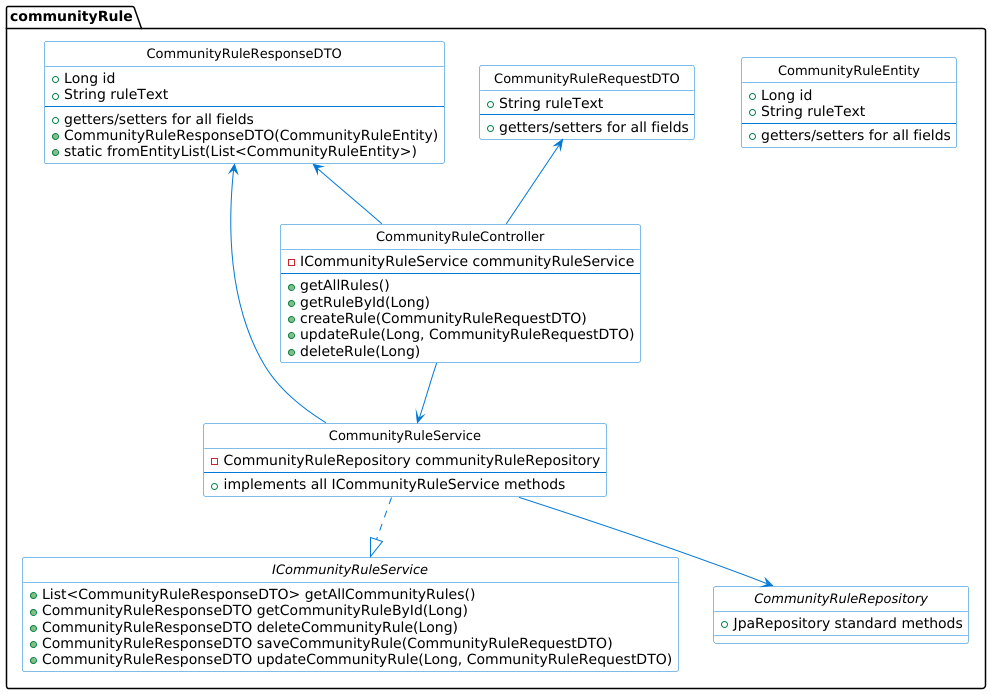

The diagram above was rendered by PlantUML. Its source (embedded in the PNG):
@startuml

' Configuración general
skinparam class {
    BackgroundColor White
    ArrowColor #0078D7
    BorderColor #0078D7
    FontSize 13
}
hide circle
hide empty fields

package "communityRule" {
    class CommunityRuleEntity {
        + Long id
        + String ruleText
        --
        + getters/setters for all fields
    }

    class CommunityRuleRequestDTO {
        + String ruleText
        --
        + getters/setters for all fields
    }

    class CommunityRuleResponseDTO {
        + Long id
        + String ruleText
        --
        + getters/setters for all fields
        + CommunityRuleResponseDTO(CommunityRuleEntity)
        + static fromEntityList(List<CommunityRuleEntity>)
    }

    interface ICommunityRuleService {
        + List<CommunityRuleResponseDTO> getAllCommunityRules()
        + CommunityRuleResponseDTO getCommunityRuleById(Long)
        + CommunityRuleResponseDTO deleteCommunityRule(Long)
        + CommunityRuleResponseDTO saveCommunityRule(CommunityRuleRequestDTO)
        + CommunityRuleResponseDTO updateCommunityRule(Long, CommunityRuleRequestDTO)
    }

    class CommunityRuleService {
        - CommunityRuleRepository communityRuleRepository
        --
        + implements all ICommunityRuleService methods
    }

    class CommunityRuleController {
        - ICommunityRuleService communityRuleService
        --
        + getAllRules()
        + getRuleById(Long)
        + createRule(CommunityRuleRequestDTO)
        + updateRule(Long, CommunityRuleRequestDTO)
        + deleteRule(Long)
    }

    interface CommunityRuleRepository {
        + JpaRepository standard methods
    }
}

' Relationships
CommunityRuleService ..|> ICommunityRuleService
CommunityRuleService --> CommunityRuleRepository

CommunityRuleController --> CommunityRuleService

CommunityRuleRequestDTO <-- CommunityRuleController
CommunityRuleResponseDTO <-- CommunityRuleController
CommunityRuleResponseDTO <-- CommunityRuleService

@enduml